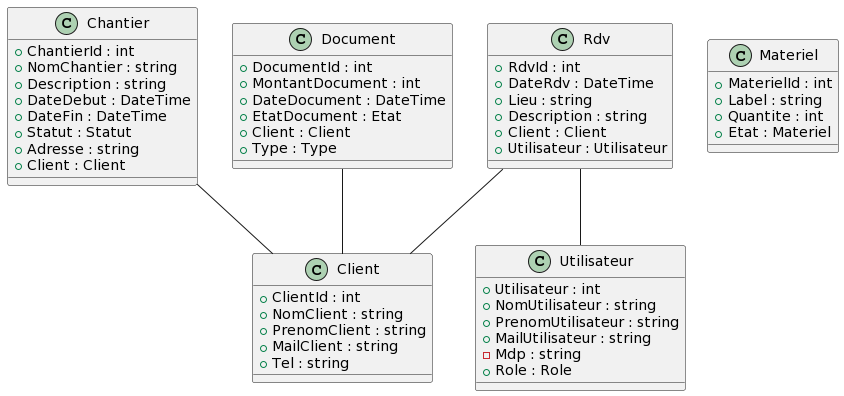

The diagram above was rendered by PlantUML. Its source (embedded in the PNG):
@startuml
class Chantier {
+ ChantierId : int
+ NomChantier : string
+ Description : string
+ DateDebut : DateTime
+ DateFin : DateTime
+ Statut : Statut
+ Adresse : string
+ Client : Client
}
class Client {
+ ClientId : int
+ NomClient : string
+ PrenomClient : string
+ MailClient : string
+ Tel : string
}
class Document {
+ DocumentId : int 
+ MontantDocument : int
+ DateDocument : DateTime
+ EtatDocument : Etat
+ Client : Client
+ Type : Type 
}
class Materiel {
+ MaterielId : int
+ Label : string
+ Quantite : int
+ Etat : Materiel
}
class Rdv {
+ RdvId : int
+ DateRdv : DateTime
+ Lieu : string
+ Description : string 
+ Client : Client
+ Utilisateur : Utilisateur
}
class Utilisateur {
+ Utilisateur : int
+ NomUtilisateur : string 
+ PrenomUtilisateur : string
+ MailUtilisateur : string 
- Mdp : string
+ Role : Role
}
Chantier -- Client
Document -- Client
Rdv -- Client
Rdv -- Utilisateur
@enduml